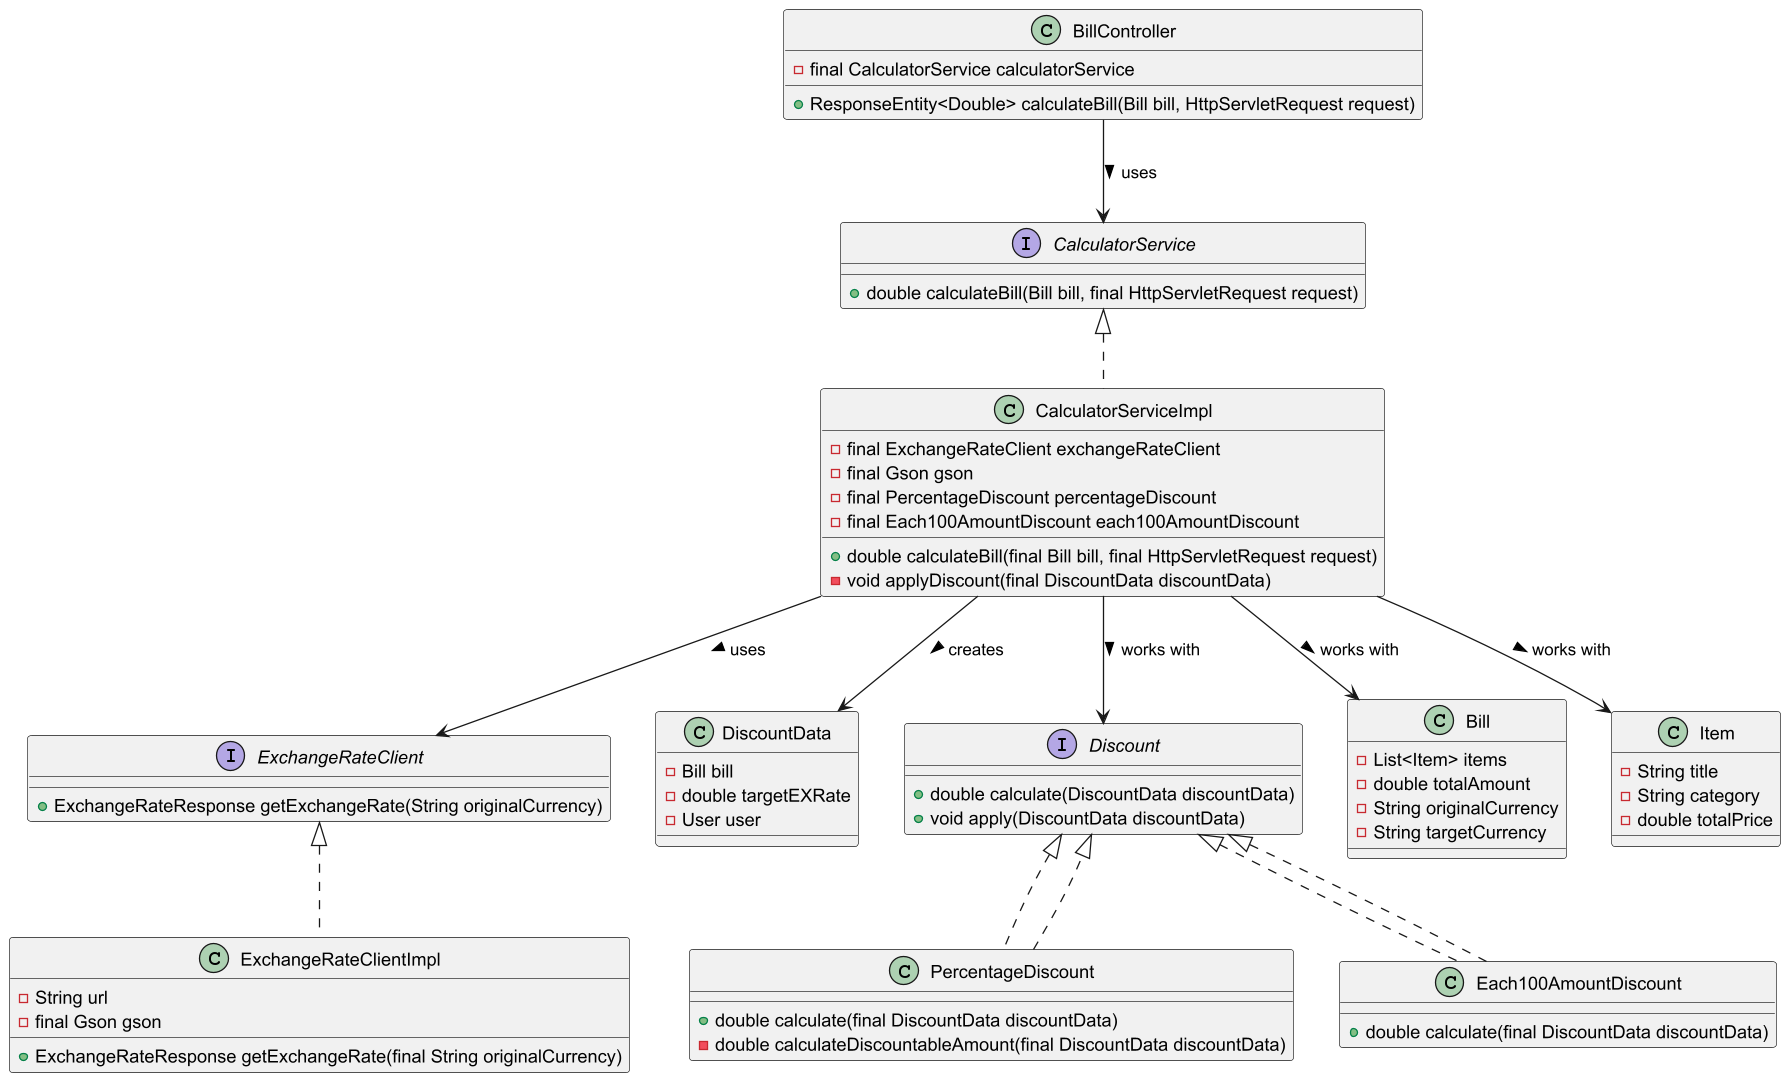

The diagram above was rendered by PlantUML. Its source (embedded in the PNG):
@startuml

class BillController {
    - final CalculatorService calculatorService
    + ResponseEntity<Double> calculateBill(Bill bill, HttpServletRequest request)
}

interface CalculatorService {
    + double calculateBill(Bill bill, final HttpServletRequest request)
}

class CalculatorServiceImpl implements CalculatorService {
    - final ExchangeRateClient exchangeRateClient
    - final Gson gson
    - final PercentageDiscount percentageDiscount
    - final Each100AmountDiscount each100AmountDiscount
    + double calculateBill(final Bill bill, final HttpServletRequest request)
    - void applyDiscount(final DiscountData discountData)
}

interface ExchangeRateClient {
    + ExchangeRateResponse getExchangeRate(String originalCurrency)
}

class ExchangeRateClientImpl implements ExchangeRateClient {
    - String url
    - final Gson gson
    + ExchangeRateResponse getExchangeRate(final String originalCurrency)
}

class DiscountData {
    - Bill bill
    - double targetEXRate
    - User user
}

interface Discount {
    + double calculate(DiscountData discountData)
    + void apply(DiscountData discountData)
}

class PercentageDiscount implements Discount {
    + double calculate(final DiscountData discountData)
    - double calculateDiscountableAmount(final DiscountData discountData)
}

class Each100AmountDiscount implements Discount {
    + double calculate(final DiscountData discountData)
}

class Bill {
    - List<Item> items
    - double totalAmount
    - String originalCurrency
    - String targetCurrency
}

class Item {
    - String title
    - String category
    - double totalPrice
}


BillController --> CalculatorService : uses >
CalculatorServiceImpl --> ExchangeRateClient : uses >
CalculatorServiceImpl --> DiscountData : creates >
CalculatorServiceImpl --> Bill : works with >
CalculatorServiceImpl --> Item : works with >
CalculatorServiceImpl --> Discount : works with >
PercentageDiscount ..|> Discount
Each100AmountDiscount ..|> Discount

@enduml